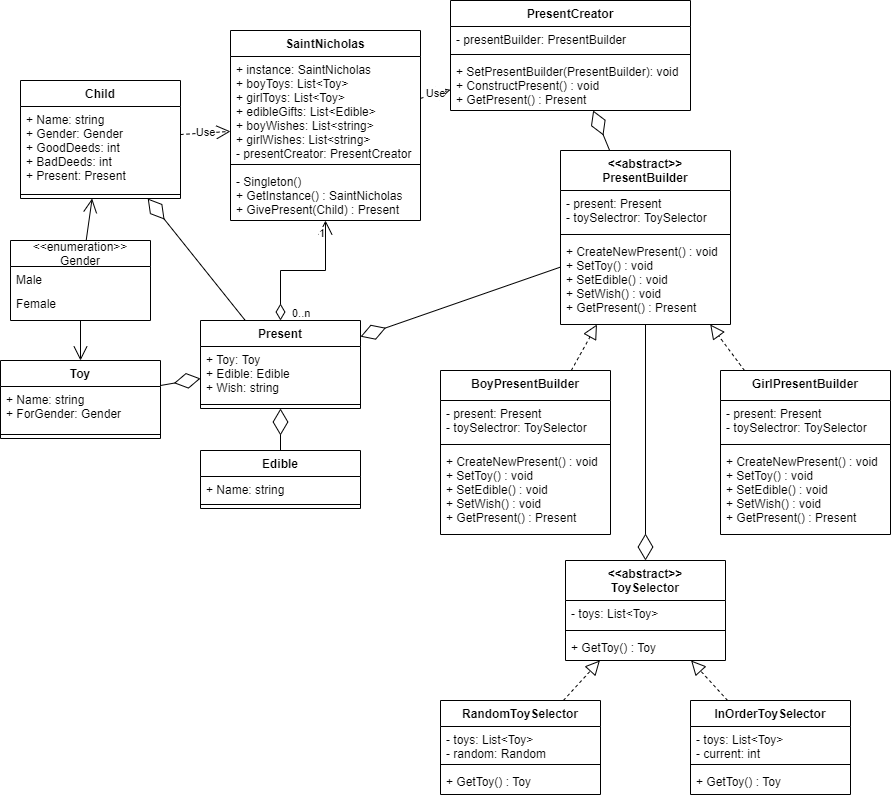

The diagram above was exported from draw.io. Its source (the exported page's mxGraphModel, read from the mxfile embedded in the PNG):
<mxGraphModel dx="1038" dy="579" grid="1" gridSize="10" guides="1" tooltips="1" connect="1" arrows="1" fold="1" page="1" pageScale="1" pageWidth="827" pageHeight="1169" math="0" shadow="0">
  <root>
    <mxCell id="0" />
    <mxCell id="1" parent="0" />
    <mxCell id="Ta_QxFmrexrslY-g9di2-1" value="SaintNicholas" style="swimlane;fontStyle=1;align=center;verticalAlign=top;childLayout=stackLayout;horizontal=1;startSize=26;horizontalStack=0;resizeParent=1;resizeParentMax=0;resizeLast=0;collapsible=1;marginBottom=0;" parent="1" vertex="1">
      <mxGeometry x="300" y="130" width="190" height="190" as="geometry" />
    </mxCell>
    <mxCell id="Ta_QxFmrexrslY-g9di2-2" value="+ instance: SaintNicholas&#10;+ boyToys: List&lt;Toy&gt;&#10;+ girlToys: List&lt;Toy&gt;&#10;+ edibleGifts: List&lt;Edible&gt;&#10;+ boyWishes: List&lt;string&gt;&#10;+ girlWishes: List&lt;string&gt;&#10;- presentCreator: PresentCreator" style="text;strokeColor=none;fillColor=none;align=left;verticalAlign=top;spacingLeft=4;spacingRight=4;overflow=hidden;rotatable=0;points=[[0,0.5],[1,0.5]];portConstraint=eastwest;" parent="Ta_QxFmrexrslY-g9di2-1" vertex="1">
      <mxGeometry y="26" width="190" height="104" as="geometry" />
    </mxCell>
    <mxCell id="Ta_QxFmrexrslY-g9di2-3" value="" style="line;strokeWidth=1;fillColor=none;align=left;verticalAlign=middle;spacingTop=-1;spacingLeft=3;spacingRight=3;rotatable=0;labelPosition=right;points=[];portConstraint=eastwest;" parent="Ta_QxFmrexrslY-g9di2-1" vertex="1">
      <mxGeometry y="130" width="190" height="8" as="geometry" />
    </mxCell>
    <mxCell id="Ta_QxFmrexrslY-g9di2-4" value="- Singleton()&#10;+ GetInstance() : SaintNicholas&#10;+ GivePresent(Child) : Present" style="text;strokeColor=none;fillColor=none;align=left;verticalAlign=top;spacingLeft=4;spacingRight=4;overflow=hidden;rotatable=0;points=[[0,0.5],[1,0.5]];portConstraint=eastwest;" parent="Ta_QxFmrexrslY-g9di2-1" vertex="1">
      <mxGeometry y="138" width="190" height="52" as="geometry" />
    </mxCell>
    <mxCell id="Ta_QxFmrexrslY-g9di2-5" value="Child" style="swimlane;fontStyle=1;align=center;verticalAlign=top;childLayout=stackLayout;horizontal=1;startSize=26;horizontalStack=0;resizeParent=1;resizeParentMax=0;resizeLast=0;collapsible=1;marginBottom=0;" parent="1" vertex="1">
      <mxGeometry x="90" y="180" width="160" height="118" as="geometry" />
    </mxCell>
    <mxCell id="Ta_QxFmrexrslY-g9di2-6" value="+ Name: string&#10;+ Gender: Gender&#10;+ GoodDeeds: int&#10;+ BadDeeds: int&#10;+ Present: Present" style="text;strokeColor=none;fillColor=none;align=left;verticalAlign=top;spacingLeft=4;spacingRight=4;overflow=hidden;rotatable=0;points=[[0,0.5],[1,0.5]];portConstraint=eastwest;" parent="Ta_QxFmrexrslY-g9di2-5" vertex="1">
      <mxGeometry y="26" width="160" height="84" as="geometry" />
    </mxCell>
    <mxCell id="Ta_QxFmrexrslY-g9di2-7" value="" style="line;strokeWidth=1;fillColor=none;align=left;verticalAlign=middle;spacingTop=-1;spacingLeft=3;spacingRight=3;rotatable=0;labelPosition=right;points=[];portConstraint=eastwest;" parent="Ta_QxFmrexrslY-g9di2-5" vertex="1">
      <mxGeometry y="110" width="160" height="8" as="geometry" />
    </mxCell>
    <mxCell id="Ta_QxFmrexrslY-g9di2-9" value="&lt;&lt;enumeration&gt;&gt;&#10;Gender" style="swimlane;fontStyle=0;childLayout=stackLayout;horizontal=1;startSize=26;fillColor=none;horizontalStack=0;resizeParent=1;resizeParentMax=0;resizeLast=0;collapsible=1;marginBottom=0;" parent="1" vertex="1">
      <mxGeometry x="80" y="340" width="140" height="80" as="geometry" />
    </mxCell>
    <mxCell id="Ta_QxFmrexrslY-g9di2-10" value="Male" style="text;strokeColor=none;fillColor=none;align=left;verticalAlign=top;spacingLeft=4;spacingRight=4;overflow=hidden;rotatable=0;points=[[0,0.5],[1,0.5]];portConstraint=eastwest;" parent="Ta_QxFmrexrslY-g9di2-9" vertex="1">
      <mxGeometry y="26" width="140" height="24" as="geometry" />
    </mxCell>
    <mxCell id="Ta_QxFmrexrslY-g9di2-11" value="Female" style="text;strokeColor=none;fillColor=none;align=left;verticalAlign=top;spacingLeft=4;spacingRight=4;overflow=hidden;rotatable=0;points=[[0,0.5],[1,0.5]];portConstraint=eastwest;" parent="Ta_QxFmrexrslY-g9di2-9" vertex="1">
      <mxGeometry y="50" width="140" height="30" as="geometry" />
    </mxCell>
    <mxCell id="Ta_QxFmrexrslY-g9di2-13" value="Present" style="swimlane;fontStyle=1;align=center;verticalAlign=top;childLayout=stackLayout;horizontal=1;startSize=26;horizontalStack=0;resizeParent=1;resizeParentMax=0;resizeLast=0;collapsible=1;marginBottom=0;" parent="1" vertex="1">
      <mxGeometry x="270" y="420" width="160" height="88" as="geometry" />
    </mxCell>
    <mxCell id="Ta_QxFmrexrslY-g9di2-14" value="+ Toy: Toy&#10;+ Edible: Edible&#10;+ Wish: string" style="text;strokeColor=none;fillColor=none;align=left;verticalAlign=top;spacingLeft=4;spacingRight=4;overflow=hidden;rotatable=0;points=[[0,0.5],[1,0.5]];portConstraint=eastwest;" parent="Ta_QxFmrexrslY-g9di2-13" vertex="1">
      <mxGeometry y="26" width="160" height="54" as="geometry" />
    </mxCell>
    <mxCell id="Ta_QxFmrexrslY-g9di2-15" value="" style="line;strokeWidth=1;fillColor=none;align=left;verticalAlign=middle;spacingTop=-1;spacingLeft=3;spacingRight=3;rotatable=0;labelPosition=right;points=[];portConstraint=eastwest;" parent="Ta_QxFmrexrslY-g9di2-13" vertex="1">
      <mxGeometry y="80" width="160" height="8" as="geometry" />
    </mxCell>
    <mxCell id="Ta_QxFmrexrslY-g9di2-17" value="Toy" style="swimlane;fontStyle=1;align=center;verticalAlign=top;childLayout=stackLayout;horizontal=1;startSize=26;horizontalStack=0;resizeParent=1;resizeParentMax=0;resizeLast=0;collapsible=1;marginBottom=0;" parent="1" vertex="1">
      <mxGeometry x="70" y="460" width="160" height="78" as="geometry" />
    </mxCell>
    <mxCell id="Ta_QxFmrexrslY-g9di2-18" value="+ Name: string&#10;+ ForGender: Gender" style="text;strokeColor=none;fillColor=none;align=left;verticalAlign=top;spacingLeft=4;spacingRight=4;overflow=hidden;rotatable=0;points=[[0,0.5],[1,0.5]];portConstraint=eastwest;" parent="Ta_QxFmrexrslY-g9di2-17" vertex="1">
      <mxGeometry y="26" width="160" height="44" as="geometry" />
    </mxCell>
    <mxCell id="Ta_QxFmrexrslY-g9di2-19" value="" style="line;strokeWidth=1;fillColor=none;align=left;verticalAlign=middle;spacingTop=-1;spacingLeft=3;spacingRight=3;rotatable=0;labelPosition=right;points=[];portConstraint=eastwest;" parent="Ta_QxFmrexrslY-g9di2-17" vertex="1">
      <mxGeometry y="70" width="160" height="8" as="geometry" />
    </mxCell>
    <mxCell id="Ta_QxFmrexrslY-g9di2-21" value="Edible" style="swimlane;fontStyle=1;align=center;verticalAlign=top;childLayout=stackLayout;horizontal=1;startSize=26;horizontalStack=0;resizeParent=1;resizeParentMax=0;resizeLast=0;collapsible=1;marginBottom=0;" parent="1" vertex="1">
      <mxGeometry x="270" y="550" width="160" height="58" as="geometry" />
    </mxCell>
    <mxCell id="Ta_QxFmrexrslY-g9di2-22" value="+ Name: string" style="text;strokeColor=none;fillColor=none;align=left;verticalAlign=top;spacingLeft=4;spacingRight=4;overflow=hidden;rotatable=0;points=[[0,0.5],[1,0.5]];portConstraint=eastwest;" parent="Ta_QxFmrexrslY-g9di2-21" vertex="1">
      <mxGeometry y="26" width="160" height="24" as="geometry" />
    </mxCell>
    <mxCell id="Ta_QxFmrexrslY-g9di2-23" value="" style="line;strokeWidth=1;fillColor=none;align=left;verticalAlign=middle;spacingTop=-1;spacingLeft=3;spacingRight=3;rotatable=0;labelPosition=right;points=[];portConstraint=eastwest;" parent="Ta_QxFmrexrslY-g9di2-21" vertex="1">
      <mxGeometry y="50" width="160" height="8" as="geometry" />
    </mxCell>
    <mxCell id="Ta_QxFmrexrslY-g9di2-29" value="&lt;&lt;abstract&gt;&gt;&#10;PresentBuilder" style="swimlane;fontStyle=1;align=center;verticalAlign=top;childLayout=stackLayout;horizontal=1;startSize=40;horizontalStack=0;resizeParent=1;resizeParentMax=0;resizeLast=0;collapsible=1;marginBottom=0;" parent="1" vertex="1">
      <mxGeometry x="630" y="250" width="170" height="174" as="geometry" />
    </mxCell>
    <mxCell id="Ta_QxFmrexrslY-g9di2-30" value="- present: Present&#10;- toySelectror: ToySelector" style="text;strokeColor=none;fillColor=none;align=left;verticalAlign=top;spacingLeft=4;spacingRight=4;overflow=hidden;rotatable=0;points=[[0,0.5],[1,0.5]];portConstraint=eastwest;" parent="Ta_QxFmrexrslY-g9di2-29" vertex="1">
      <mxGeometry y="40" width="170" height="40" as="geometry" />
    </mxCell>
    <mxCell id="Ta_QxFmrexrslY-g9di2-31" value="" style="line;strokeWidth=1;fillColor=none;align=left;verticalAlign=middle;spacingTop=-1;spacingLeft=3;spacingRight=3;rotatable=0;labelPosition=right;points=[];portConstraint=eastwest;" parent="Ta_QxFmrexrslY-g9di2-29" vertex="1">
      <mxGeometry y="80" width="170" height="8" as="geometry" />
    </mxCell>
    <mxCell id="Ta_QxFmrexrslY-g9di2-32" value="+ CreateNewPresent() : void&#10;+ SetToy() : void&#10;+ SetEdible() : void&#10;+ SetWish() : void&#10;+ GetPresent() : Present" style="text;strokeColor=none;fillColor=none;align=left;verticalAlign=top;spacingLeft=4;spacingRight=4;overflow=hidden;rotatable=0;points=[[0,0.5],[1,0.5]];portConstraint=eastwest;" parent="Ta_QxFmrexrslY-g9di2-29" vertex="1">
      <mxGeometry y="88" width="170" height="86" as="geometry" />
    </mxCell>
    <mxCell id="Ta_QxFmrexrslY-g9di2-33" value="BoyPresentBuilder" style="swimlane;fontStyle=1;align=center;verticalAlign=top;childLayout=stackLayout;horizontal=1;startSize=30;horizontalStack=0;resizeParent=1;resizeParentMax=0;resizeLast=0;collapsible=1;marginBottom=0;" parent="1" vertex="1">
      <mxGeometry x="510" y="470" width="170" height="164" as="geometry" />
    </mxCell>
    <mxCell id="Ta_QxFmrexrslY-g9di2-34" value="- present: Present&#10;- toySelectror: ToySelector" style="text;strokeColor=none;fillColor=none;align=left;verticalAlign=top;spacingLeft=4;spacingRight=4;overflow=hidden;rotatable=0;points=[[0,0.5],[1,0.5]];portConstraint=eastwest;" parent="Ta_QxFmrexrslY-g9di2-33" vertex="1">
      <mxGeometry y="30" width="170" height="40" as="geometry" />
    </mxCell>
    <mxCell id="Ta_QxFmrexrslY-g9di2-35" value="" style="line;strokeWidth=1;fillColor=none;align=left;verticalAlign=middle;spacingTop=-1;spacingLeft=3;spacingRight=3;rotatable=0;labelPosition=right;points=[];portConstraint=eastwest;" parent="Ta_QxFmrexrslY-g9di2-33" vertex="1">
      <mxGeometry y="70" width="170" height="8" as="geometry" />
    </mxCell>
    <mxCell id="Ta_QxFmrexrslY-g9di2-36" value="+ CreateNewPresent() : void&#10;+ SetToy() : void&#10;+ SetEdible() : void&#10;+ SetWish() : void&#10;+ GetPresent() : Present" style="text;strokeColor=none;fillColor=none;align=left;verticalAlign=top;spacingLeft=4;spacingRight=4;overflow=hidden;rotatable=0;points=[[0,0.5],[1,0.5]];portConstraint=eastwest;" parent="Ta_QxFmrexrslY-g9di2-33" vertex="1">
      <mxGeometry y="78" width="170" height="86" as="geometry" />
    </mxCell>
    <mxCell id="Ta_QxFmrexrslY-g9di2-37" value="GirlPresentBuilder" style="swimlane;fontStyle=1;align=center;verticalAlign=top;childLayout=stackLayout;horizontal=1;startSize=30;horizontalStack=0;resizeParent=1;resizeParentMax=0;resizeLast=0;collapsible=1;marginBottom=0;" parent="1" vertex="1">
      <mxGeometry x="790" y="470" width="170" height="164" as="geometry" />
    </mxCell>
    <mxCell id="Ta_QxFmrexrslY-g9di2-38" value="- present: Present&#10;- toySelectror: ToySelector" style="text;strokeColor=none;fillColor=none;align=left;verticalAlign=top;spacingLeft=4;spacingRight=4;overflow=hidden;rotatable=0;points=[[0,0.5],[1,0.5]];portConstraint=eastwest;" parent="Ta_QxFmrexrslY-g9di2-37" vertex="1">
      <mxGeometry y="30" width="170" height="40" as="geometry" />
    </mxCell>
    <mxCell id="Ta_QxFmrexrslY-g9di2-39" value="" style="line;strokeWidth=1;fillColor=none;align=left;verticalAlign=middle;spacingTop=-1;spacingLeft=3;spacingRight=3;rotatable=0;labelPosition=right;points=[];portConstraint=eastwest;" parent="Ta_QxFmrexrslY-g9di2-37" vertex="1">
      <mxGeometry y="70" width="170" height="8" as="geometry" />
    </mxCell>
    <mxCell id="Ta_QxFmrexrslY-g9di2-40" value="+ CreateNewPresent() : void&#10;+ SetToy() : void&#10;+ SetEdible() : void&#10;+ SetWish() : void&#10;+ GetPresent() : Present" style="text;strokeColor=none;fillColor=none;align=left;verticalAlign=top;spacingLeft=4;spacingRight=4;overflow=hidden;rotatable=0;points=[[0,0.5],[1,0.5]];portConstraint=eastwest;" parent="Ta_QxFmrexrslY-g9di2-37" vertex="1">
      <mxGeometry y="78" width="170" height="86" as="geometry" />
    </mxCell>
    <mxCell id="Ta_QxFmrexrslY-g9di2-41" value="PresentCreator" style="swimlane;fontStyle=1;align=center;verticalAlign=top;childLayout=stackLayout;horizontal=1;startSize=26;horizontalStack=0;resizeParent=1;resizeParentMax=0;resizeLast=0;collapsible=1;marginBottom=0;" parent="1" vertex="1">
      <mxGeometry x="520" y="100" width="240" height="110" as="geometry" />
    </mxCell>
    <mxCell id="Ta_QxFmrexrslY-g9di2-42" value="- presentBuilder: PresentBuilder" style="text;strokeColor=none;fillColor=none;align=left;verticalAlign=top;spacingLeft=4;spacingRight=4;overflow=hidden;rotatable=0;points=[[0,0.5],[1,0.5]];portConstraint=eastwest;" parent="Ta_QxFmrexrslY-g9di2-41" vertex="1">
      <mxGeometry y="26" width="240" height="24" as="geometry" />
    </mxCell>
    <mxCell id="Ta_QxFmrexrslY-g9di2-43" value="" style="line;strokeWidth=1;fillColor=none;align=left;verticalAlign=middle;spacingTop=-1;spacingLeft=3;spacingRight=3;rotatable=0;labelPosition=right;points=[];portConstraint=eastwest;" parent="Ta_QxFmrexrslY-g9di2-41" vertex="1">
      <mxGeometry y="50" width="240" height="8" as="geometry" />
    </mxCell>
    <mxCell id="Ta_QxFmrexrslY-g9di2-44" value="+ SetPresentBuilder(PresentBuilder): void&#10;+ ConstructPresent() : void&#10;+ GetPresent() : Present" style="text;strokeColor=none;fillColor=none;align=left;verticalAlign=top;spacingLeft=4;spacingRight=4;overflow=hidden;rotatable=0;points=[[0,0.5],[1,0.5]];portConstraint=eastwest;" parent="Ta_QxFmrexrslY-g9di2-41" vertex="1">
      <mxGeometry y="58" width="240" height="52" as="geometry" />
    </mxCell>
    <mxCell id="Ta_QxFmrexrslY-g9di2-45" value="&lt;&lt;abstract&gt;&gt;&#10;ToySelector" style="swimlane;fontStyle=1;align=center;verticalAlign=top;childLayout=stackLayout;horizontal=1;startSize=40;horizontalStack=0;resizeParent=1;resizeParentMax=0;resizeLast=0;collapsible=1;marginBottom=0;" parent="1" vertex="1">
      <mxGeometry x="635" y="660" width="160" height="100" as="geometry" />
    </mxCell>
    <mxCell id="Ta_QxFmrexrslY-g9di2-46" value="- toys: List&lt;Toy&gt;" style="text;strokeColor=none;fillColor=none;align=left;verticalAlign=top;spacingLeft=4;spacingRight=4;overflow=hidden;rotatable=0;points=[[0,0.5],[1,0.5]];portConstraint=eastwest;" parent="Ta_QxFmrexrslY-g9di2-45" vertex="1">
      <mxGeometry y="40" width="160" height="26" as="geometry" />
    </mxCell>
    <mxCell id="Ta_QxFmrexrslY-g9di2-47" value="" style="line;strokeWidth=1;fillColor=none;align=left;verticalAlign=middle;spacingTop=-1;spacingLeft=3;spacingRight=3;rotatable=0;labelPosition=right;points=[];portConstraint=eastwest;" parent="Ta_QxFmrexrslY-g9di2-45" vertex="1">
      <mxGeometry y="66" width="160" height="8" as="geometry" />
    </mxCell>
    <mxCell id="Ta_QxFmrexrslY-g9di2-48" value="+ GetToy() : Toy" style="text;strokeColor=none;fillColor=none;align=left;verticalAlign=top;spacingLeft=4;spacingRight=4;overflow=hidden;rotatable=0;points=[[0,0.5],[1,0.5]];portConstraint=eastwest;" parent="Ta_QxFmrexrslY-g9di2-45" vertex="1">
      <mxGeometry y="74" width="160" height="26" as="geometry" />
    </mxCell>
    <mxCell id="Ta_QxFmrexrslY-g9di2-49" value="RandomToySelector" style="swimlane;fontStyle=1;align=center;verticalAlign=top;childLayout=stackLayout;horizontal=1;startSize=26;horizontalStack=0;resizeParent=1;resizeParentMax=0;resizeLast=0;collapsible=1;marginBottom=0;" parent="1" vertex="1">
      <mxGeometry x="510" y="800" width="160" height="94" as="geometry" />
    </mxCell>
    <mxCell id="Ta_QxFmrexrslY-g9di2-50" value="- toys: List&lt;Toy&gt;&#10;- random: Random" style="text;strokeColor=none;fillColor=none;align=left;verticalAlign=top;spacingLeft=4;spacingRight=4;overflow=hidden;rotatable=0;points=[[0,0.5],[1,0.5]];portConstraint=eastwest;" parent="Ta_QxFmrexrslY-g9di2-49" vertex="1">
      <mxGeometry y="26" width="160" height="34" as="geometry" />
    </mxCell>
    <mxCell id="Ta_QxFmrexrslY-g9di2-51" value="" style="line;strokeWidth=1;fillColor=none;align=left;verticalAlign=middle;spacingTop=-1;spacingLeft=3;spacingRight=3;rotatable=0;labelPosition=right;points=[];portConstraint=eastwest;" parent="Ta_QxFmrexrslY-g9di2-49" vertex="1">
      <mxGeometry y="60" width="160" height="8" as="geometry" />
    </mxCell>
    <mxCell id="Ta_QxFmrexrslY-g9di2-52" value="+ GetToy() : Toy" style="text;strokeColor=none;fillColor=none;align=left;verticalAlign=top;spacingLeft=4;spacingRight=4;overflow=hidden;rotatable=0;points=[[0,0.5],[1,0.5]];portConstraint=eastwest;" parent="Ta_QxFmrexrslY-g9di2-49" vertex="1">
      <mxGeometry y="68" width="160" height="26" as="geometry" />
    </mxCell>
    <mxCell id="Ta_QxFmrexrslY-g9di2-53" value="InOrderToySelector" style="swimlane;fontStyle=1;align=center;verticalAlign=top;childLayout=stackLayout;horizontal=1;startSize=26;horizontalStack=0;resizeParent=1;resizeParentMax=0;resizeLast=0;collapsible=1;marginBottom=0;" parent="1" vertex="1">
      <mxGeometry x="760" y="800" width="160" height="94" as="geometry" />
    </mxCell>
    <mxCell id="Ta_QxFmrexrslY-g9di2-54" value="- toys: List&lt;Toy&gt;&#10;- current: int" style="text;strokeColor=none;fillColor=none;align=left;verticalAlign=top;spacingLeft=4;spacingRight=4;overflow=hidden;rotatable=0;points=[[0,0.5],[1,0.5]];portConstraint=eastwest;" parent="Ta_QxFmrexrslY-g9di2-53" vertex="1">
      <mxGeometry y="26" width="160" height="34" as="geometry" />
    </mxCell>
    <mxCell id="Ta_QxFmrexrslY-g9di2-55" value="" style="line;strokeWidth=1;fillColor=none;align=left;verticalAlign=middle;spacingTop=-1;spacingLeft=3;spacingRight=3;rotatable=0;labelPosition=right;points=[];portConstraint=eastwest;" parent="Ta_QxFmrexrslY-g9di2-53" vertex="1">
      <mxGeometry y="60" width="160" height="8" as="geometry" />
    </mxCell>
    <mxCell id="Ta_QxFmrexrslY-g9di2-56" value="+ GetToy() : Toy" style="text;strokeColor=none;fillColor=none;align=left;verticalAlign=top;spacingLeft=4;spacingRight=4;overflow=hidden;rotatable=0;points=[[0,0.5],[1,0.5]];portConstraint=eastwest;" parent="Ta_QxFmrexrslY-g9di2-53" vertex="1">
      <mxGeometry y="68" width="160" height="26" as="geometry" />
    </mxCell>
    <mxCell id="Ta_QxFmrexrslY-g9di2-57" value="" style="endArrow=diamondThin;endFill=0;endSize=24;html=1;rounded=0;" parent="1" source="Ta_QxFmrexrslY-g9di2-13" target="Ta_QxFmrexrslY-g9di2-5" edge="1">
      <mxGeometry width="160" relative="1" as="geometry">
        <mxPoint x="410" y="460" as="sourcePoint" />
        <mxPoint x="570" y="460" as="targetPoint" />
      </mxGeometry>
    </mxCell>
    <mxCell id="Ta_QxFmrexrslY-g9di2-58" value="" style="endArrow=diamondThin;endFill=0;endSize=24;html=1;rounded=0;" parent="1" source="Ta_QxFmrexrslY-g9di2-21" target="Ta_QxFmrexrslY-g9di2-13" edge="1">
      <mxGeometry width="160" relative="1" as="geometry">
        <mxPoint x="200" y="580" as="sourcePoint" />
        <mxPoint x="360" y="580" as="targetPoint" />
      </mxGeometry>
    </mxCell>
    <mxCell id="Ta_QxFmrexrslY-g9di2-59" value="" style="endArrow=diamondThin;endFill=0;endSize=24;html=1;rounded=0;" parent="1" source="Ta_QxFmrexrslY-g9di2-17" target="Ta_QxFmrexrslY-g9di2-13" edge="1">
      <mxGeometry width="160" relative="1" as="geometry">
        <mxPoint x="210" y="448.56521739130426" as="sourcePoint" />
        <mxPoint x="280" y="460.4347826086956" as="targetPoint" />
      </mxGeometry>
    </mxCell>
    <mxCell id="Ta_QxFmrexrslY-g9di2-60" value="" style="endArrow=block;dashed=1;endFill=0;endSize=12;html=1;rounded=0;" parent="1" source="Ta_QxFmrexrslY-g9di2-53" target="Ta_QxFmrexrslY-g9di2-45" edge="1">
      <mxGeometry width="160" relative="1" as="geometry">
        <mxPoint x="1010" y="590" as="sourcePoint" />
        <mxPoint x="1170" y="590" as="targetPoint" />
      </mxGeometry>
    </mxCell>
    <mxCell id="Ta_QxFmrexrslY-g9di2-62" value="" style="endArrow=block;dashed=1;endFill=0;endSize=12;html=1;rounded=0;" parent="1" source="Ta_QxFmrexrslY-g9di2-49" target="Ta_QxFmrexrslY-g9di2-45" edge="1">
      <mxGeometry width="160" relative="1" as="geometry">
        <mxPoint x="1005.1541850220265" y="810" as="sourcePoint" />
        <mxPoint x="936.431718061674" y="680" as="targetPoint" />
      </mxGeometry>
    </mxCell>
    <mxCell id="Ta_QxFmrexrslY-g9di2-63" value="" style="endArrow=block;dashed=1;endFill=0;endSize=12;html=1;rounded=0;" parent="1" source="Ta_QxFmrexrslY-g9di2-33" target="Ta_QxFmrexrslY-g9di2-29" edge="1">
      <mxGeometry width="160" relative="1" as="geometry">
        <mxPoint x="580.0023316062175" y="470" as="sourcePoint" />
        <mxPoint x="629.7432642487047" y="374" as="targetPoint" />
      </mxGeometry>
    </mxCell>
    <mxCell id="Ta_QxFmrexrslY-g9di2-64" value="" style="endArrow=block;dashed=1;endFill=0;endSize=12;html=1;rounded=0;" parent="1" source="Ta_QxFmrexrslY-g9di2-37" target="Ta_QxFmrexrslY-g9di2-29" edge="1">
      <mxGeometry width="160" relative="1" as="geometry">
        <mxPoint x="458.64102564102564" y="450" as="sourcePoint" />
        <mxPoint x="469.30769230769215" y="424" as="targetPoint" />
      </mxGeometry>
    </mxCell>
    <mxCell id="Ta_QxFmrexrslY-g9di2-65" value="" style="endArrow=diamondThin;endFill=0;endSize=24;html=1;rounded=0;" parent="1" source="Ta_QxFmrexrslY-g9di2-29" target="Ta_QxFmrexrslY-g9di2-41" edge="1">
      <mxGeometry width="160" relative="1" as="geometry">
        <mxPoint x="910" y="210" as="sourcePoint" />
        <mxPoint x="988.909090909091" y="272" as="targetPoint" />
      </mxGeometry>
    </mxCell>
    <mxCell id="Ta_QxFmrexrslY-g9di2-66" value="Use" style="endArrow=open;endSize=12;dashed=1;html=1;rounded=0;" parent="1" source="Ta_QxFmrexrslY-g9di2-5" target="Ta_QxFmrexrslY-g9di2-1" edge="1">
      <mxGeometry width="160" relative="1" as="geometry">
        <mxPoint x="460" y="430" as="sourcePoint" />
        <mxPoint x="620" y="430" as="targetPoint" />
      </mxGeometry>
    </mxCell>
    <mxCell id="Ta_QxFmrexrslY-g9di2-67" value="" style="endArrow=open;html=1;endSize=12;startArrow=diamondThin;startSize=14;startFill=0;edgeStyle=orthogonalEdgeStyle;rounded=0;" parent="1" source="Ta_QxFmrexrslY-g9di2-13" target="Ta_QxFmrexrslY-g9di2-1" edge="1">
      <mxGeometry relative="1" as="geometry">
        <mxPoint x="180" y="350" as="sourcePoint" />
        <mxPoint x="340" y="350" as="targetPoint" />
      </mxGeometry>
    </mxCell>
    <mxCell id="Ta_QxFmrexrslY-g9di2-68" value="0..n" style="edgeLabel;resizable=0;html=1;align=left;verticalAlign=top;" parent="Ta_QxFmrexrslY-g9di2-67" connectable="0" vertex="1">
      <mxGeometry x="-1" relative="1" as="geometry">
        <mxPoint x="10" y="-20" as="offset" />
      </mxGeometry>
    </mxCell>
    <mxCell id="Ta_QxFmrexrslY-g9di2-69" value="1" style="edgeLabel;resizable=0;html=1;align=right;verticalAlign=top;" parent="Ta_QxFmrexrslY-g9di2-67" connectable="0" vertex="1">
      <mxGeometry x="1" relative="1" as="geometry" />
    </mxCell>
    <mxCell id="Ta_QxFmrexrslY-g9di2-70" value="Use" style="endArrow=open;endSize=12;dashed=1;html=1;rounded=0;" parent="1" source="Ta_QxFmrexrslY-g9di2-1" target="Ta_QxFmrexrslY-g9di2-41" edge="1">
      <mxGeometry width="160" relative="1" as="geometry">
        <mxPoint x="570" y="240" as="sourcePoint" />
        <mxPoint x="443.799504950495" y="330" as="targetPoint" />
      </mxGeometry>
    </mxCell>
    <mxCell id="Ta_QxFmrexrslY-g9di2-71" value="" style="endArrow=diamondThin;endFill=0;endSize=24;html=1;rounded=0;" parent="1" source="Ta_QxFmrexrslY-g9di2-29" target="Ta_QxFmrexrslY-g9di2-45" edge="1">
      <mxGeometry width="160" relative="1" as="geometry">
        <mxPoint x="690" y="339.44444444444446" as="sourcePoint" />
        <mxPoint x="580" y="329.66666666666663" as="targetPoint" />
      </mxGeometry>
    </mxCell>
    <mxCell id="Ta_QxFmrexrslY-g9di2-72" value="" style="endArrow=diamondThin;endFill=0;endSize=24;html=1;rounded=0;" parent="1" source="Ta_QxFmrexrslY-g9di2-29" target="Ta_QxFmrexrslY-g9di2-13" edge="1">
      <mxGeometry width="160" relative="1" as="geometry">
        <mxPoint x="1015" y="284" as="sourcePoint" />
        <mxPoint x="1015" y="518" as="targetPoint" />
      </mxGeometry>
    </mxCell>
    <mxCell id="Ta_QxFmrexrslY-g9di2-74" value="" style="endArrow=open;endFill=1;endSize=12;html=1;rounded=0;" parent="1" source="Ta_QxFmrexrslY-g9di2-9" target="Ta_QxFmrexrslY-g9di2-5" edge="1">
      <mxGeometry width="160" relative="1" as="geometry">
        <mxPoint x="510" y="490" as="sourcePoint" />
        <mxPoint x="670" y="490" as="targetPoint" />
      </mxGeometry>
    </mxCell>
    <mxCell id="Ta_QxFmrexrslY-g9di2-75" value="" style="endArrow=open;endFill=1;endSize=12;html=1;rounded=0;" parent="1" source="Ta_QxFmrexrslY-g9di2-9" target="Ta_QxFmrexrslY-g9di2-17" edge="1">
      <mxGeometry width="160" relative="1" as="geometry">
        <mxPoint x="152.21374045801542" y="340" as="sourcePoint" />
        <mxPoint x="161.9847328244275" y="308.0000000000001" as="targetPoint" />
      </mxGeometry>
    </mxCell>
  </root>
</mxGraphModel>